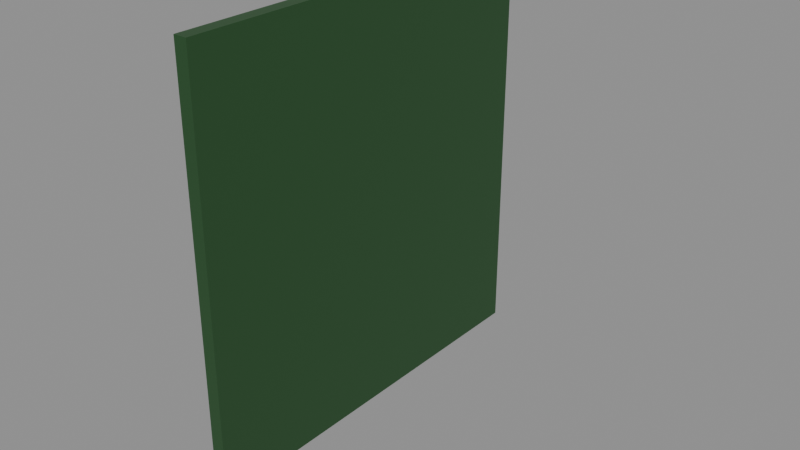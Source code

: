 # Source: PlacaMae.blend  (saved by Blender 4.5.87; exported with 4.5.12 LTS)
import bpy
from mathutils import Matrix  # noqa: F401  (used for matrix-valued properties, if any)

bpy.ops.wm.read_factory_settings(use_empty=True)
scene = bpy.context.scene
scene.name = 'Export'

# ---- collections
col_placamae_003 = bpy.data.collections.new('PlacaMae.003'); scene.collection.children.link(col_placamae_003)

# ---- materials (node trees are filled in below, after node groups)
mat_placamae = bpy.data.materials.new('PlacaMae')

# ---- material node trees
mat_placamae.use_nodes = True; mat_placamae.node_tree.nodes.clear()
_N = mat_placamae.node_tree.nodes; _L = mat_placamae.node_tree.links
n0 = _N.new('ShaderNodeBsdfPrincipled'); n0.name = 'Principled BSDF'; n0.location = (-200, 100)
n0.inputs[0].default_value = (0.01646, 0.07405, 0.01874, 1.0)
n1 = _N.new('ShaderNodeOutputMaterial'); n1.name = 'Material Output'; n1.location = (200, 100)
_L.new(n0.outputs[0], n1.inputs[0])
n1.is_active_output = True

# ---- meshes
me_cube_058 = bpy.data.meshes.new('Cube.058')
me_cube_058.from_pydata([(0.1119, 0.4917, -0.608), (0.1119, 0.4917, 0.3422), (0.1119, -0.6078, -0.608), (0.1119, -0.6078, 0.3422), (0.04036, 0.4917, -0.608), (0.04036, 0.4762, 0.3267), (0.04036, -0.6078, -0.608), (0.04036, -0.6078, 0.3422), (0.7189, 0.1572, -0.6599), (0.04036, -0.6078, -0.1329), (0.04036, -0.05805, -0.608), (0.04036, 0.07472, 0.2227), (0.04036, 0.4762, -0.1329), (0.04036, -0.6078, -0.3704), (0.04036, -0.3329, -0.608), (0.04036, 0.2324, 0.3267), (0.04036, 0.4762, -0.1968), (0.04036, -0.6078, 0.1047), (0.04036, 0.2168, -0.608), (0.01992, -0.4067, 0.3294), (0.04036, 0.4762, 0.1047), (0.04036, 0.09689, -0.01341), (0.01992, -0.4067, -0.12), (0.04036, 0.07472, 0.1047), (0.04036, 0.2324, -0.1968), (0.04036, 0.2168, 0.1047), (0.04036, 0.09689, 0.2227), (0.04036, 0.4917, 0.3422), (0.04036, 0.4917, 0.1047), (0.04036, 0.4917, -0.1329), (0.04036, 0.4917, -0.3704), (0.04036, 0.2324, -0.1329), (0.04036, 0.2324, 0.1047), (0.04036, 0.2168, -0.4048), (0.04036, -0.3329, -0.4048), (0.04036, 0.2371, -0.3704), (0.04036, -0.3619, -0.3704), (0.04036, 0.2168, -0.3361), (0.04036, -0.05805, -0.4048), (0.04036, -0.3063, -0.1843), (0.04036, 0.05374, -0.1843), (0.04036, -0.05805, 0.1047), (0.04036, -0.3329, 0.1047), (-0.01688, -0.3329, -0.3361), (-0.01688, 0.213, -0.3922), (-0.01688, 0.2223, -0.3704), (-0.01688, 0.213, -0.3487), (-0.01688, -0.3329, -0.4048), (-0.01688, -0.3445, -0.3704), (-0.01688, 0.2168, -0.3361), (-0.01688, 0.2371, -0.3704), (-0.01688, -0.3296, -0.3922), (-0.01688, -0.3619, -0.3704), (-0.01688, -0.3296, -0.3487), (-0.01688, 0.2168, -0.4048), (0.04082, 0.213, -0.3922), (0.04082, 0.213, -0.3487), (0.04082, -0.3296, -0.3487), (0.04082, -0.3296, -0.3922), (0.04082, 0.2223, -0.3704), (0.04082, -0.3445, -0.3704), (0.01992, -0.5192, 0.3302), (0.01992, -0.5192, -0.1208), (0.01992, -0.4497, 0.3294), (0.01992, -0.4497, -0.12), (0.04036, -0.5391, 0.3422), (0.04036, -0.5391, -0.1329), (0.04036, -0.5391, 0.1047), (0.01992, -0.4747, 0.3302), (0.04036, -0.3939, 0.3422), (0.01992, -0.4747, -0.1208), (0.04036, -0.3939, 0.1047), (0.04036, -0.5313, 0.3422), (0.04036, -0.5313, 0.1047), (0.04036, -0.5313, -0.1329), (0.04036, -0.4626, 0.3422), (0.04036, -0.4626, -0.1329), (0.01992, -0.4747, 0.3302), (0.01992, -0.4747, -0.1208), (-0.001712, -0.4145, 0.3216), (-0.001712, -0.4145, -0.1123), (-0.001712, -0.442, -0.1123), (-0.001712, -0.442, 0.3216), (-0.001712, -0.5115, 0.3224), (-0.001712, -0.4824, 0.3224), (-0.001712, -0.5115, -0.113), (-0.001712, -0.4824, -0.113), (-0.001712, -0.4077, 0.3294), (-0.001712, -0.4077, -0.12), (-0.001712, -0.4497, -0.12), (-0.001712, -0.4497, 0.3294), (-0.001712, -0.5202, 0.3302), (-0.001712, -0.4747, 0.3302), (-0.001712, -0.5202, -0.1208), (-0.001712, -0.4747, -0.1208), (0.03703, -0.4145, 0.3216), (0.03703, -0.4145, -0.1123), (0.03703, -0.442, -0.1123), (0.03703, -0.442, 0.3216), (0.03703, -0.5115, 0.3224), (0.03703, -0.4824, 0.3224), (0.03703, -0.5115, -0.113), (0.03703, -0.4824, -0.113), (0.008219, -0.4447, -0.1407), (0.008219, -0.4117, -0.1407), (-0.001596, -0.4386, -0.1346), (-0.001596, -0.4179, -0.1346), (0.01125, -0.5152, -0.1396), (0.01125, -0.4787, -0.1396), (0.000421, -0.5088, -0.1332), (0.000421, -0.4851, -0.1332), (-0.1271, 0.2324, -0.1329), (-0.1271, 0.4762, -0.1329), (-0.1271, 0.2324, 0.1047), (-0.191, 0.2963, 0.1047), (-0.191, 0.4123, 0.1047), (-0.1271, 0.4762, 0.1047), (-0.191, 0.2963, 0.2628), (-0.1271, 0.2324, 0.3267), (-0.1271, 0.4762, 0.3267), (-0.191, 0.4123, 0.2628), (-0.1271, 0.4762, -0.1968), (-0.191, 0.4123, -0.1329), (-0.191, 0.2963, -0.1329), (-0.1271, 0.2324, -0.1968), (0.04036, -0.3939, -0.1329), (0.04036, 0.07472, -0.01341), (0.04036, -0.3063, -0.2846), (0.04036, 0.05374, -0.2846), (0.04036, -0.3329, -0.1329), (0.04036, -0.3329, -0.3361), (0.04036, 0.07674, -0.3361), (0.01702, -0.2948, -0.1895), (0.01702, 0.04229, -0.1895), (0.01702, -0.2948, -0.2795), (0.01702, 0.04229, -0.2795), (0.01702, -0.2854, -0.1989), (0.01702, 0.03286, -0.1989), (0.01702, -0.2854, -0.27), (0.01702, 0.03286, -0.27), (0.01702, -0.2948, -0.1895), (0.01702, 0.04229, -0.1895), (0.01702, -0.2948, -0.2795), (0.01702, 0.04229, -0.2795), (0.03892, -0.2854, -0.1989), (0.03892, 0.03286, -0.1989), (0.03892, -0.2854, -0.27), (0.03892, 0.03286, -0.27), (0.04036, -0.05805, 0.1047), (0.04036, 0.07454, -0.1329), (0.04036, -0.05805, 0.3422), (0.04036, 0.2168, 0.3422), (0.04036, 0.2168, -0.1329), (0.04036, 0.09689, 0.1047), (0.02048, 0.08102, 0.1047), (0.02048, 0.09058, 0.1047), (0.02048, 0.08102, 0.05374), (0.02048, 0.08102, 0.1556), (0.02048, 0.09058, 0.1556), (0.02048, 0.09058, 0.05374), (0.03496, 0.08602, 0.002381), (-0.1209, 0.08602, 0.1965), (0.05149, 0.09058, 0.00586), (-0.1044, 0.09058, 0.2), (0.05037, 0.08039, 0.005625), (-0.1055, 0.08039, 0.1998), (0.008718, 0.4762, 0.07302), (0.008718, 0.4762, -0.1012), (-0.09549, 0.4762, -0.1012), (-0.09549, 0.4762, 0.07302), (0.008718, 0.4762, 0.2951), (0.008718, 0.4762, 0.1363), (-0.09549, 0.4762, 0.1363), (-0.09549, 0.4762, 0.2951), (0.008718, 0.4496, 0.07302), (0.008718, 0.4496, -0.1012), (-0.09549, 0.4496, 0.07302), (-0.09549, 0.4496, -0.1012), (0.008718, 0.4496, 0.2951), (0.008718, 0.4496, 0.1363), (-0.09549, 0.4496, 0.2951), (-0.09549, 0.4496, 0.1363), (-0.009896, 0.4496, 0.05441), (-0.009896, 0.4496, -0.08263), (-0.07687, 0.4496, -0.08263), (-0.07687, 0.4496, 0.05441), (-0.009896, 0.4496, 0.2764), (-0.009896, 0.4496, 0.1549), (-0.07687, 0.4496, 0.1549), (-0.07687, 0.4496, 0.2764), (-0.009896, 0.467, 0.05441), (-0.009896, 0.467, -0.08263), (-0.07687, 0.467, 0.05441), (-0.07687, 0.467, -0.08263), (-0.009896, 0.467, 0.2764), (-0.009896, 0.467, 0.1549), (-0.07687, 0.467, 0.2764), (-0.07687, 0.467, 0.1549), (0.01949, 0.2324, -0.112), (0.01949, 0.2324, 0.08379), (-0.1063, 0.2324, 0.08379), (-0.1063, 0.2324, -0.112), (0.01949, 0.2324, 0.1255), (0.01949, 0.2324, 0.3058), (-0.1063, 0.2324, 0.3058), (-0.1063, 0.2324, 0.1255), (0.01949, 0.2658, 0.08379), (0.01949, 0.2658, -0.112), (-0.1063, 0.2658, -0.112), (-0.1063, 0.2658, 0.08379), (0.01949, 0.2658, 0.3058), (0.01949, 0.2658, 0.1255), (-0.1063, 0.2658, 0.1255), (-0.1063, 0.2658, 0.3058), (0.003117, 0.2658, -0.09564), (0.003117, 0.2658, 0.06742), (-0.08988, 0.2658, 0.06742), (-0.08988, 0.2658, -0.09564), (0.003117, 0.2658, 0.1419), (0.003117, 0.2658, 0.2895), (-0.08988, 0.2658, 0.2895), (-0.08988, 0.2658, 0.1419), (0.003117, 0.2367, 0.06742), (0.003117, 0.2367, -0.09564), (-0.08988, 0.2367, -0.09564), (-0.08988, 0.2367, 0.06742), (0.003117, 0.2367, 0.2895), (0.003117, 0.2367, 0.1419), (-0.08988, 0.2367, 0.1419), (-0.08988, 0.2367, 0.2895), (-0.02111, -0.1952, -0.07136), (-0.02111, 0.05245, 0.1778), (-0.02111, -0.1952, 0.1778), (0.03559, -0.1952, -0.07136), (0.03559, 0.05245, 0.1778), (0.03559, -0.1952, 0.1778), (0.02845, -0.2105, -0.08945), (0.02845, 0.06769, -0.08945), (0.02845, 0.06769, 0.1959), (0.02845, -0.2105, 0.1959), (-0.02111, -0.2105, -0.08945), (-0.02111, 0.06769, -0.08945), (-0.02111, 0.06769, 0.1959), (-0.02111, -0.2105, 0.1959), (-0.02111, -0.1952, -0.07136), (-0.02111, 0.05245, -0.07136), (-0.02111, 0.05245, 0.1778), (-0.02111, -0.1952, 0.1778), (0.03559, -0.1952, -0.07136), (0.03559, 0.05245, -0.07136), (0.03559, 0.05245, 0.1778), (0.03559, -0.1952, 0.1778), (0.1119, 0.4917, 0.5335), (0.1119, -0.6078, 0.5335), (0.04036, -0.6078, 0.5335), (0.04036, 0.2168, 0.5335), (0.04036, 0.4917, 0.5335), (0.04036, -0.05805, 0.5335), (0.04036, -0.5391, 0.5335)], [], [(0, 1, 3, 2), (2, 3, 7, 17, 9, 13, 6), (4, 30, 29, 28, 27, 1, 0), (2, 6, 14, 10, 18, 4, 0), (69, 75, 72, 65, 258, 257, 150), (71, 69, 150, 148), (90, 89, 64, 63), (22, 88, 87, 19), (21, 126, 156, 159), (153, 21, 159, 155), (5, 15, 151, 27), (12, 20, 28, 29), (16, 12, 29, 30), (20, 5, 27, 28), (32, 31, 152, 25), (15, 32, 25, 151), (71, 148, 41, 42), (125, 71, 42, 129), (148, 149, 41), (149, 125, 129), (10, 38, 33, 18), (14, 34, 38, 10), (131, 149, 152, 37), (40, 128, 135, 133), (6, 13, 36, 34, 14), (24, 16, 30, 35, 37), (18, 33, 35, 30, 4), (31, 24, 37, 152), (34, 36, 52, 47), (44, 51, 58, 55), (35, 33, 54, 50), (37, 35, 50, 49), (45, 44, 55, 59), (46, 53, 43, 49), (46, 45, 59, 56), (38, 34, 47, 54, 33), (36, 130, 43, 52), (45, 46, 49, 50), (48, 51, 47, 52), (53, 48, 52, 43), (44, 45, 50, 54), (51, 44, 54, 47), (57, 56, 55, 58), (57, 58, 60), (55, 56, 59), (53, 46, 56, 57), (51, 48, 60, 58), (48, 53, 57, 60), (67, 65, 72, 73), (66, 67, 73, 74), (63, 64, 76, 75), (9, 17, 67, 66), (17, 7, 65, 67), (149, 129, 42, 41), (19, 63, 75, 69), (76, 64, 105, 103), (61, 62, 74, 73, 72), (61, 68, 77, 92, 91), (22, 19, 69, 71, 125), (70, 68, 75, 76), (68, 70, 78, 77), (68, 61, 72, 75), (62, 70, 110, 109), (94, 70, 62, 93), (88, 89, 81, 80), (78, 70, 94, 92, 77), (79, 80, 96, 95), (82, 79, 95, 98), (64, 89, 88, 22), (62, 61, 91, 93), (129, 130, 36, 13, 9, 66, 74, 76, 125), (80, 79, 87, 88), (90, 63, 19, 87), (79, 82, 90, 87), (84, 83, 91, 92), (94, 93, 85, 86), (82, 81, 89, 90), (83, 85, 93, 91), (86, 84, 92, 94), (101, 99, 100, 102), (98, 95, 96, 97), (84, 86, 102, 100), (81, 82, 98, 97), (83, 84, 100, 99), (80, 81, 97, 96), (85, 83, 99, 101), (86, 85, 101, 102), (105, 106, 104, 103), (125, 76, 103, 104), (22, 125, 104, 106), (64, 22, 106, 105), (109, 110, 108, 107), (76, 74, 107, 108), (70, 76, 108, 110), (74, 62, 109, 107), (118, 119, 120, 117), (116, 112, 122, 115), (112, 121, 122), (119, 116, 115, 120), (123, 122, 121, 124), (123, 124, 111), (114, 123, 111, 113), (117, 114, 113, 118), (204, 205, 212, 213), (24, 31, 111, 124), (123, 114, 115, 122), (169, 166, 174, 176), (12, 16, 121, 112), (114, 117, 120, 115), (199, 200, 209, 206), (168, 169, 176, 177), (15, 5, 119, 118), (16, 24, 124, 121), (40, 39, 129, 149), (127, 128, 131, 130), (39, 127, 130, 129), (128, 40, 149, 131), (134, 132, 140, 142), (128, 127, 134, 135), (127, 39, 132, 134), (39, 40, 133, 132), (137, 139, 147, 145), (132, 133, 141, 140), (133, 135, 143, 141), (135, 134, 142, 143), (137, 136, 140, 141), (138, 139, 143, 142), (136, 138, 142, 140), (139, 137, 141, 143), (146, 144, 145, 147), (139, 138, 146, 147), (138, 136, 144, 146), (136, 137, 145, 144), (23, 126, 149, 148), (26, 11, 150, 151), (126, 21, 152, 149), (11, 23, 148, 150), (21, 153, 25, 152), (153, 26, 151, 25), (156, 154, 155, 159), (154, 157, 158, 155), (126, 23, 154, 156), (26, 153, 155, 158), (23, 11, 157, 154), (11, 26, 158, 157), (160, 161, 163, 162), (162, 163, 165, 164), (163, 161, 165), (164, 165, 161, 160), (160, 162, 164), (20, 12, 167, 166), (12, 112, 168, 167), (112, 116, 169, 168), (116, 20, 166, 169), (5, 20, 171, 170), (20, 116, 172, 171), (116, 119, 173, 172), (119, 5, 170, 173), (188, 189, 196, 197), (183, 184, 193, 191), (171, 172, 181, 179), (170, 171, 179, 178), (167, 168, 177, 175), (172, 173, 180, 181), (166, 167, 175, 174), (173, 170, 178, 180), (174, 175, 183, 182), (175, 177, 184, 183), (177, 176, 185, 184), (176, 174, 182, 185), (178, 179, 187, 186), (179, 181, 188, 187), (181, 180, 189, 188), (180, 178, 186, 189), (190, 191, 193, 192), (194, 195, 197, 196), (182, 183, 191, 190), (189, 186, 194, 196), (184, 185, 192, 193), (185, 182, 190, 192), (187, 188, 197, 195), (186, 187, 195, 194), (31, 32, 199, 198), (32, 113, 200, 199), (113, 111, 201, 200), (111, 31, 198, 201), (32, 15, 203, 202), (15, 118, 204, 203), (118, 113, 205, 204), (113, 32, 202, 205), (218, 219, 226, 227), (219, 220, 229, 226), (198, 199, 206, 207), (205, 202, 211, 212), (200, 201, 208, 209), (201, 198, 207, 208), (203, 204, 213, 210), (202, 203, 210, 211), (207, 206, 215, 214), (206, 209, 216, 215), (209, 208, 217, 216), (208, 207, 214, 217), (211, 210, 219, 218), (210, 213, 220, 219), (213, 212, 221, 220), (212, 211, 218, 221), (223, 222, 225, 224), (227, 226, 229, 228), (215, 216, 225, 222), (220, 221, 228, 229), (214, 215, 222, 223), (221, 218, 227, 228), (216, 217, 224, 225), (217, 214, 223, 224), (230, 232, 235, 233), (232, 231, 234, 235), (236, 239, 243, 240), (239, 238, 242, 243), (238, 237, 241, 242), (237, 236, 240, 241), (244, 245, 241, 240), (245, 246, 242, 241), (246, 247, 243, 242), (247, 244, 240, 243), (248, 251, 250, 249), (246, 245, 249, 250), (245, 244, 248, 249), (131, 37, 49, 43, 130), (254, 253, 252, 256, 255, 257, 258), (151, 150, 257, 255), (1, 27, 256, 252), (27, 151, 255, 256), (7, 3, 253, 254), (3, 1, 252, 253), (65, 7, 254, 258)])
_uv = me_cube_058.uv_layers.new(name='UVMap')
_uv.uv.foreach_set('vector', [0.375, 0.0, 0.625, 0.0, 0.625, 0.25, 0.375, 0.25, 0.375, 0.25, 0.625, 0.25, 0.625, 0.5, 0.5625, 0.5, 0.5, 0.5, 0.4375, 0.5, 0.375, 0.5, 0.375, 0.75, 0.4375, 0.75, 0.5, 0.75, 0.5625, 0.75, 0.625, 0.75, 0.625, 1.0, 0.375, 1.0, 0.125, 0.5, 0.375, 0.5, 0.375, 0.5625, 0.375, 0.625, 0.375, 0.6875, 0.375, 0.75, 0.125, 0.75, 0.625, 0.5625, 0.625, 0.5469, 0.625, 0.5312, 0.625, 0.5156, 0.625, 0.5156, 0.625, 0.625, 0.625, 0.625, 0.5625, 0.5625, 0.625, 0.5625, 0.625, 0.625, 0.5625, 0.625, 0.6216, 0.5498, 0.5034, 0.5498, 0.5034, 0.5498, 0.6216, 0.5498, 0.5034, 0.5596, 0.5034, 0.5596, 0.6216, 0.5596, 0.6216, 0.5596, 0.5314, 0.6603, 0.5314, 0.6522, 0.5314, 0.6522, 0.5314, 0.6603, 0.5625, 0.6603, 0.5314, 0.6603, 0.5314, 0.6603, 0.5625, 0.6603, 0.6209, 0.7465, 0.6209, 0.691, 0.625, 0.6875, 0.625, 0.75, 0.5, 0.7465, 0.5625, 0.7465, 0.5625, 0.75, 0.5, 0.75, 0.4416, 0.7465, 0.5, 0.7465, 0.5, 0.75, 0.4375, 0.75, 0.5625, 0.7465, 0.6209, 0.7465, 0.625, 0.75, 0.5625, 0.75, 0.5625, 0.691, 0.5, 0.691, 0.5, 0.6875, 0.5625, 0.6875, 0.6209, 0.691, 0.5625, 0.691, 0.5625, 0.6875, 0.625, 0.6875, 0.5625, 0.5625, 0.5625, 0.625, 0.5625, 0.625, 0.5625, 0.5625, 0.0, 0.0, 0.0, 0.0, 0.0, 0.0, 0.0, 0.0, 0.0, 0.0, 0.0, 0.0, 0.0, 0.0, 0.5, 0.625, 0.5, 0.5625, 0.5, 0.5625, 0.375, 0.625, 0.4285, 0.625, 0.4285, 0.6875, 0.375, 0.6875, 0.375, 0.5625, 0.4285, 0.5625, 0.4285, 0.625, 0.375, 0.625, 0.4465, 0.625, 0.5, 0.625, 0.5, 0.6875, 0.4465, 0.6875, 0.479, 0.6051, 0.4675, 0.6051, 0.4675, 0.6051, 0.479, 0.6051, 0.375, 0.5, 0.4375, 0.5, 0.4375, 0.5547, 0.4285, 0.5625, 0.375, 0.5625, 0.4416, 0.691, 0.4416, 0.7465, 0.4375, 0.75, 0.4375, 0.6953, 0.4383, 0.6882, 0.375, 0.6875, 0.4285, 0.6875, 0.4375, 0.6953, 0.4375, 0.75, 0.375, 0.75, 0.5, 0.691, 0.4416, 0.691, 0.4465, 0.6875, 0.5, 0.6875, 0.4285, 0.5625, 0.4375, 0.5547, 0.4375, 0.5547, 0.4285, 0.5625, 0.4318, 0.6866, 0.4318, 0.5633, 0.4318, 0.5633, 0.4318, 0.6866, 0.4375, 0.6953, 0.4285, 0.6875, 0.4285, 0.6875, 0.4375, 0.6953, 0.4383, 0.6882, 0.4375, 0.6953, 0.4375, 0.6953, 0.4383, 0.6882, 0.4357, 0.692, 0.4318, 0.6866, 0.4318, 0.6866, 0.4357, 0.692, 0.4432, 0.6866, 0.4432, 0.5633, 0.4465, 0.5625, 0.4465, 0.6875, 0.4362, 0.6875, 0.4357, 0.692, 0.4357, 0.692, 0.4362, 0.6875, 0.4285, 0.625, 0.4285, 0.5625, 0.4285, 0.5625, 0.4285, 0.6875, 0.4285, 0.6875, 0.4375, 0.5547, 0.4465, 0.5625, 0.4465, 0.5625, 0.4375, 0.5547, 0.4357, 0.692, 0.4362, 0.6875, 0.4383, 0.6882, 0.4375, 0.6953, 0.4375, 0.558, 0.4318, 0.5633, 0.4285, 0.5625, 0.4375, 0.5547, 0.4432, 0.5633, 0.4375, 0.558, 0.4375, 0.5547, 0.4465, 0.5625, 0.4318, 0.6866, 0.4357, 0.692, 0.4375, 0.6953, 0.4285, 0.6875, 0.4318, 0.5633, 0.4318, 0.6866, 0.4285, 0.6875, 0.4285, 0.5625, 0.4432, 0.5633, 0.4432, 0.6866, 0.4318, 0.6866, 0.4318, 0.5633, 0.4432, 0.5633, 0.4318, 0.5633, 0.4375, 0.558, 0.4318, 0.6866, 0.4362, 0.6875, 0.4357, 0.692, 0.4432, 0.5633, 0.4432, 0.6866, 0.4432, 0.6866, 0.4432, 0.5633, 0.4318, 0.5633, 0.4375, 0.558, 0.4375, 0.558, 0.4318, 0.5633, 0.4375, 0.558, 0.4432, 0.5633, 0.4432, 0.5633, 0.4375, 0.558, 0.5625, 0.5156, 0.625, 0.5156, 0.625, 0.5312, 0.5625, 0.5312, 0.5, 0.5156, 0.5625, 0.5156, 0.5625, 0.5312, 0.5, 0.5312, 0.6216, 0.5498, 0.5034, 0.5498, 0.5, 0.5469, 0.625, 0.5469, 0.5, 0.5, 0.5625, 0.5, 0.5625, 0.5156, 0.5, 0.5156, 0.5625, 0.5, 0.625, 0.5, 0.625, 0.5156, 0.5625, 0.5156, 0.5, 0.625, 0.5, 0.5625, 0.5625, 0.5625, 0.5625, 0.625, 0.6216, 0.5596, 0.6216, 0.5498, 0.625, 0.5469, 0.625, 0.5625, 0.5, 0.5469, 0.5034, 0.5498, 0.5034, 0.5498, 0.5, 0.5469, 0.6218, 0.534, 0.5032, 0.534, 0.5, 0.5312, 0.5625, 0.5312, 0.625, 0.5312, 0.6218, 0.534, 0.6218, 0.5441, 0.6218, 0.5441, 0.6218, 0.5441, 0.6218, 0.534, 0.5034, 0.5596, 0.6216, 0.5596, 0.625, 0.5625, 0.5625, 0.5625, 0.5, 0.5625, 0.5032, 0.5441, 0.6218, 0.5441, 0.625, 0.5469, 0.5, 0.5469, 0.6218, 0.5441, 0.5032, 0.5441, 0.5032, 0.5441, 0.6218, 0.5441, 0.6218, 0.5441, 0.6218, 0.534, 0.625, 0.5312, 0.625, 0.5469, 0.5032, 0.534, 0.5032, 0.5441, 0.5032, 0.5441, 0.5032, 0.534, 0.5032, 0.5441, 0.5032, 0.5441, 0.5032, 0.534, 0.5032, 0.534, 0.5034, 0.5596, 0.5034, 0.5498, 0.5054, 0.5516, 0.5054, 0.5578, 0.5032, 0.5441, 0.5032, 0.5441, 0.5032, 0.5441, 0.6218, 0.5441, 0.6218, 0.5441, 0.6196, 0.5578, 0.5054, 0.5578, 0.5054, 0.5578, 0.6196, 0.5578, 0.6196, 0.5516, 0.6196, 0.5578, 0.6196, 0.5578, 0.6196, 0.5516, 0.5034, 0.5498, 0.5034, 0.5498, 0.5034, 0.5596, 0.5034, 0.5596, 0.5032, 0.534, 0.6218, 0.534, 0.6218, 0.534, 0.5032, 0.534, 0.0, 0.0, 0.4465, 0.5625, 0.4375, 0.5547, 0.4375, 0.5, 0.5, 0.5, 0.5, 0.5156, 0.5, 0.5312, 0.5, 0.5469, 0.0, 0.0, 0.5054, 0.5578, 0.6196, 0.5578, 0.6216, 0.5596, 0.5034, 0.5596, 0.6216, 0.5498, 0.6216, 0.5498, 0.6216, 0.5596, 0.6216, 0.5596, 0.6196, 0.5578, 0.6196, 0.5516, 0.6216, 0.5498, 0.6216, 0.5596, 0.6198, 0.5424, 0.6198, 0.5358, 0.6218, 0.534, 0.6218, 0.5441, 0.5032, 0.5441, 0.5032, 0.534, 0.5052, 0.5358, 0.5052, 0.5424, 0.6196, 0.5516, 0.5054, 0.5516, 0.5034, 0.5498, 0.6216, 0.5498, 0.6198, 0.5358, 0.5052, 0.5358, 0.5032, 0.534, 0.6218, 0.534, 0.5052, 0.5424, 0.6198, 0.5424, 0.6218, 0.5441, 0.5032, 0.5441, 0.5052, 0.5358, 0.6198, 0.5358, 0.6198, 0.5424, 0.5052, 0.5424, 0.6196, 0.5516, 0.6196, 0.5578, 0.5054, 0.5578, 0.5054, 0.5516, 0.6198, 0.5424, 0.5052, 0.5424, 0.5052, 0.5424, 0.6198, 0.5424, 0.5054, 0.5516, 0.6196, 0.5516, 0.6196, 0.5516, 0.5054, 0.5516, 0.6198, 0.5358, 0.6198, 0.5424, 0.6198, 0.5424, 0.6198, 0.5358, 0.5054, 0.5578, 0.5054, 0.5516, 0.5054, 0.5516, 0.5054, 0.5578, 0.5052, 0.5358, 0.6198, 0.5358, 0.6198, 0.5358, 0.5052, 0.5358, 0.5052, 0.5424, 0.5052, 0.5358, 0.5052, 0.5358, 0.5052, 0.5424, 0.5034, 0.5498, 0.5034, 0.5596, 0.5, 0.5625, 0.5, 0.5469, 0.5, 0.5625, 0.5, 0.5469, 0.5, 0.5469, 0.5, 0.5625, 0.5034, 0.5596, 0.5, 0.5625, 0.5, 0.5625, 0.5034, 0.5596, 0.5034, 0.5498, 0.5034, 0.5596, 0.5034, 0.5596, 0.5034, 0.5498, 0.5032, 0.534, 0.5032, 0.5441, 0.5, 0.5469, 0.5, 0.5312, 0.5, 0.5469, 0.5, 0.5312, 0.5, 0.5312, 0.5, 0.5469, 0.5032, 0.5441, 0.5, 0.5469, 0.5, 0.5469, 0.5032, 0.5441, 0.5, 0.5312, 0.5032, 0.534, 0.5032, 0.534, 0.5, 0.5312, 0.6209, 0.691, 0.6209, 0.7465, 0.6041, 0.7319, 0.6041, 0.7056, 0.5625, 0.7465, 0.5, 0.7465, 0.5, 0.7319, 0.5625, 0.7319, 0.5, 0.7465, 0.4416, 0.7465, 0.5, 0.7319, 0.6209, 0.7465, 0.5625, 0.7465, 0.5625, 0.7319, 0.6041, 0.7319, 0.5, 0.7056, 0.5, 0.7319, 0.4416, 0.7465, 0.4416, 0.691, 0.5, 0.7056, 0.4416, 0.691, 0.5, 0.691, 0.5625, 0.7056, 0.5, 0.7056, 0.5, 0.691, 0.5625, 0.691, 0.6041, 0.7056, 0.5625, 0.7056, 0.5625, 0.691, 0.6209, 0.691, 0.6154, 0.691, 0.568, 0.691, 0.568, 0.691, 0.6154, 0.691, 0.4416, 0.691, 0.5, 0.691, 0.5, 0.691, 0.4416, 0.691, 0.5, 0.7056, 0.5625, 0.7056, 0.5625, 0.7319, 0.5, 0.7319, 0.5542, 0.7465, 0.5542, 0.7465, 0.5542, 0.7465, 0.5542, 0.7465, 0.5, 0.7465, 0.4416, 0.7465, 0.4416, 0.7465, 0.5, 0.7465, 0.5625, 0.7056, 0.6041, 0.7056, 0.6041, 0.7319, 0.5625, 0.7319, 0.557, 0.691, 0.557, 0.691, 0.557, 0.691, 0.557, 0.691, 0.5083, 0.7465, 0.5542, 0.7465, 0.5542, 0.7465, 0.5083, 0.7465, 0.6209, 0.691, 0.6209, 0.7465, 0.6209, 0.7465, 0.6209, 0.691, 0.4416, 0.7465, 0.4416, 0.691, 0.4416, 0.691, 0.4416, 0.7465, 0.479, 0.6051, 0.479, 0.5824, 0.4849, 0.5756, 0.4849, 0.6119, 0.4675, 0.5824, 0.4675, 0.6051, 0.4617, 0.6119, 0.4617, 0.5756, 0.479, 0.5824, 0.4675, 0.5824, 0.4617, 0.5756, 0.4849, 0.5756, 0.4675, 0.6051, 0.479, 0.6051, 0.4849, 0.6119, 0.4617, 0.6119, 0.0, 0.0, 0.0, 0.0, 0.0, 0.0, 0.0, 0.0, 0.4675, 0.6051, 0.4675, 0.5824, 0.4675, 0.5824, 0.4675, 0.6051, 0.4675, 0.5824, 0.479, 0.5824, 0.479, 0.5824, 0.4675, 0.5824, 0.479, 0.5824, 0.479, 0.6051, 0.479, 0.6051, 0.479, 0.5824, 0.4778, 0.604, 0.4687, 0.604, 0.4687, 0.604, 0.4778, 0.604, 0.479, 0.5824, 0.479, 0.6051, 0.479, 0.6051, 0.479, 0.5824, 0.0, 0.0, 0.0, 0.0, 0.0, 0.0, 0.0, 0.0, 0.4675, 0.6051, 0.4675, 0.5824, 0.4675, 0.5824, 0.4675, 0.6051, 0.4778, 0.604, 0.4778, 0.5835, 0.479, 0.5824, 0.479, 0.6051, 0.4687, 0.5835, 0.4687, 0.604, 0.4675, 0.6051, 0.4675, 0.5824, 0.4778, 0.5835, 0.4687, 0.5835, 0.4675, 0.5824, 0.479, 0.5824, 0.4687, 0.604, 0.4778, 0.604, 0.479, 0.6051, 0.4675, 0.6051, 0.4687, 0.5835, 0.4778, 0.5835, 0.4778, 0.604, 0.4687, 0.604, 0.4687, 0.604, 0.4687, 0.5835, 0.4687, 0.5835, 0.4687, 0.604, 0.4687, 0.5835, 0.4778, 0.5835, 0.4778, 0.5835, 0.4687, 0.5835, 0.4778, 0.5835, 0.4778, 0.604, 0.4778, 0.604, 0.4778, 0.5835, 0.5625, 0.6522, 0.5314, 0.6522, 0.5, 0.625, 0.5625, 0.625, 0.5936, 0.6603, 0.5936, 0.6522, 0.625, 0.625, 0.625, 0.6875, 0.5314, 0.6522, 0.5314, 0.6603, 0.5, 0.6875, 0.5, 0.625, 0.5936, 0.6522, 0.5625, 0.6522, 0.5625, 0.625, 0.625, 0.625, 0.5314, 0.6603, 0.5625, 0.6603, 0.5625, 0.6875, 0.5, 0.6875, 0.5625, 0.6603, 0.5936, 0.6603, 0.625, 0.6875, 0.5625, 0.6875, 0.5314, 0.6522, 0.5625, 0.6522, 0.5625, 0.6603, 0.5314, 0.6603, 0.5625, 0.6522, 0.5936, 0.6522, 0.5936, 0.6603, 0.5625, 0.6603, 0.5314, 0.6522, 0.5625, 0.6522, 0.5625, 0.6522, 0.5314, 0.6522, 0.5936, 0.6603, 0.5625, 0.6603, 0.5625, 0.6603, 0.5936, 0.6603, 0.5625, 0.6522, 0.5936, 0.6522, 0.5936, 0.6522, 0.5625, 0.6522, 0.5936, 0.6522, 0.5936, 0.6603, 0.5936, 0.6603, 0.5936, 0.6522, 1.0, 0.5, 1.0, 1.0, 0.6667, 1.0, 0.6667, 0.5, 0.6667, 0.5, 0.6667, 1.0, 0.3333, 1.0, 0.3333, 0.5, 0.4578, 0.13, 0.25, 0.49, 0.04215, 0.13, 0.3333, 0.5, 0.3333, 1.0, -5.96e-08, 1.0, -5.96e-08, 0.5, 0.75, 0.49, 0.9578, 0.13, 0.5422, 0.13, 0.5625, 0.7465, 0.5, 0.7465, 0.5083, 0.7465, 0.5542, 0.7465, 0.5, 0.7465, 0.5, 0.7465, 0.5083, 0.7465, 0.5083, 0.7465, 0.5, 0.7465, 0.5625, 0.7465, 0.5542, 0.7465, 0.5083, 0.7465, 0.5625, 0.7465, 0.5625, 0.7465, 0.5542, 0.7465, 0.5542, 0.7465, 0.6209, 0.7465, 0.5625, 0.7465, 0.5708, 0.7465, 0.6126, 0.7465, 0.5625, 0.7465, 0.5625, 0.7465, 0.5708, 0.7465, 0.5708, 0.7465, 0.5625, 0.7465, 0.6209, 0.7465, 0.6126, 0.7465, 0.5708, 0.7465, 0.6209, 0.7465, 0.6209, 0.7465, 0.6126, 0.7465, 0.6126, 0.7465, 0.5757, 0.7465, 0.6077, 0.7465, 0.6077, 0.7465, 0.5757, 0.7465, 0.5132, 0.7465, 0.5132, 0.7465, 0.5132, 0.7465, 0.5132, 0.7465, 0.5708, 0.7465, 0.5708, 0.7465, 0.5708, 0.7465, 0.5708, 0.7465, 0.6126, 0.7465, 0.5708, 0.7465, 0.5708, 0.7465, 0.6126, 0.7465, 0.5083, 0.7465, 0.5083, 0.7465, 0.5083, 0.7465, 0.5083, 0.7465, 0.5708, 0.7465, 0.6126, 0.7465, 0.6126, 0.7465, 0.5708, 0.7465, 0.5542, 0.7465, 0.5083, 0.7465, 0.5083, 0.7465, 0.5542, 0.7465, 0.6126, 0.7465, 0.6126, 0.7465, 0.6126, 0.7465, 0.6126, 0.7465, 0.5542, 0.7465, 0.5083, 0.7465, 0.5132, 0.7465, 0.5493, 0.7465, 0.5083, 0.7465, 0.5083, 0.7465, 0.5132, 0.7465, 0.5132, 0.7465, 0.5083, 0.7465, 0.5542, 0.7465, 0.5493, 0.7465, 0.5132, 0.7465, 0.5542, 0.7465, 0.5542, 0.7465, 0.5493, 0.7465, 0.5493, 0.7465, 0.6126, 0.7465, 0.5708, 0.7465, 0.5757, 0.7465, 0.6077, 0.7465, 0.5708, 0.7465, 0.5708, 0.7465, 0.5757, 0.7465, 0.5757, 0.7465, 0.5708, 0.7465, 0.6126, 0.7465, 0.6077, 0.7465, 0.5757, 0.7465, 0.6126, 0.7465, 0.6126, 0.7465, 0.6077, 0.7465, 0.6077, 0.7465, 0.5493, 0.7465, 0.5132, 0.7465, 0.5132, 0.7465, 0.5493, 0.7465, 0.6077, 0.7465, 0.5757, 0.7465, 0.5757, 0.7465, 0.6077, 0.7465, 0.5493, 0.7465, 0.5132, 0.7465, 0.5132, 0.7465, 0.5493, 0.7465, 0.6077, 0.7465, 0.6077, 0.7465, 0.6077, 0.7465, 0.6077, 0.7465, 0.5132, 0.7465, 0.5493, 0.7465, 0.5493, 0.7465, 0.5132, 0.7465, 0.5493, 0.7465, 0.5493, 0.7465, 0.5493, 0.7465, 0.5493, 0.7465, 0.5757, 0.7465, 0.5757, 0.7465, 0.5757, 0.7465, 0.5757, 0.7465, 0.6077, 0.7465, 0.5757, 0.7465, 0.5757, 0.7465, 0.6077, 0.7465, 0.5, 0.691, 0.5625, 0.691, 0.557, 0.691, 0.5055, 0.691, 0.5625, 0.691, 0.5625, 0.691, 0.557, 0.691, 0.557, 0.691, 0.5625, 0.691, 0.5, 0.691, 0.5055, 0.691, 0.557, 0.691, 0.5, 0.691, 0.5, 0.691, 0.5055, 0.691, 0.5055, 0.691, 0.5625, 0.691, 0.6209, 0.691, 0.6154, 0.691, 0.568, 0.691, 0.6209, 0.691, 0.6209, 0.691, 0.6154, 0.691, 0.6154, 0.691, 0.6209, 0.691, 0.5625, 0.691, 0.568, 0.691, 0.6154, 0.691, 0.5625, 0.691, 0.5625, 0.691, 0.568, 0.691, 0.568, 0.691, 0.5723, 0.691, 0.6111, 0.691, 0.6111, 0.691, 0.5723, 0.691, 0.6111, 0.691, 0.6111, 0.691, 0.6111, 0.691, 0.6111, 0.691, 0.5055, 0.691, 0.557, 0.691, 0.557, 0.691, 0.5055, 0.691, 0.568, 0.691, 0.568, 0.691, 0.568, 0.691, 0.568, 0.691, 0.557, 0.691, 0.5055, 0.691, 0.5055, 0.691, 0.557, 0.691, 0.5055, 0.691, 0.5055, 0.691, 0.5055, 0.691, 0.5055, 0.691, 0.6154, 0.691, 0.6154, 0.691, 0.6154, 0.691, 0.6154, 0.691, 0.568, 0.691, 0.6154, 0.691, 0.6154, 0.691, 0.568, 0.691, 0.5055, 0.691, 0.557, 0.691, 0.5527, 0.691, 0.5098, 0.691, 0.557, 0.691, 0.557, 0.691, 0.5527, 0.691, 0.5527, 0.691, 0.557, 0.691, 0.5055, 0.691, 0.5098, 0.691, 0.5527, 0.691, 0.5055, 0.691, 0.5055, 0.691, 0.5098, 0.691, 0.5098, 0.691, 0.568, 0.691, 0.6154, 0.691, 0.6111, 0.691, 0.5723, 0.691, 0.6154, 0.691, 0.6154, 0.691, 0.6111, 0.691, 0.6111, 0.691, 0.6154, 0.691, 0.568, 0.691, 0.5723, 0.691, 0.6111, 0.691, 0.568, 0.691, 0.568, 0.691, 0.5723, 0.691, 0.5723, 0.691, 0.5098, 0.691, 0.5527, 0.691, 0.5527, 0.691, 0.5098, 0.691, 0.5723, 0.691, 0.6111, 0.691, 0.6111, 0.691, 0.5723, 0.691, 0.5527, 0.691, 0.5527, 0.691, 0.5527, 0.691, 0.5527, 0.691, 0.6111, 0.691, 0.5723, 0.691, 0.5723, 0.691, 0.6111, 0.691, 0.5098, 0.691, 0.5527, 0.691, 0.5527, 0.691, 0.5098, 0.691, 0.5723, 0.691, 0.5723, 0.691, 0.5723, 0.691, 0.5723, 0.691, 0.5527, 0.691, 0.5098, 0.691, 0.5098, 0.691, 0.5527, 0.691, 0.5098, 0.691, 0.5098, 0.691, 0.5098, 0.691, 0.5098, 0.691, 0.504, 0.5659, 0.5585, 0.5659, 0.5585, 0.5659, 0.504, 0.5659, 0.5585, 0.5659, 0.5585, 0.6216, 0.5585, 0.6216, 0.5585, 0.5659, 0.5, 0.5625, 0.5625, 0.5625, 0.5625, 0.5625, 0.5, 0.5625, 0.5625, 0.5625, 0.5625, 0.625, 0.5625, 0.625, 0.5625, 0.5625, 0.5625, 0.625, 0.5, 0.625, 0.5, 0.625, 0.5625, 0.625, 0.5, 0.625, 0.5, 0.5625, 0.5, 0.5625, 0.5, 0.625, 0.504, 0.5659, 0.504, 0.6216, 0.5, 0.625, 0.5, 0.5625, 0.504, 0.6216, 0.5585, 0.6216, 0.5625, 0.625, 0.5, 0.625, 0.5585, 0.6216, 0.5585, 0.5659, 0.5625, 0.5625, 0.5625, 0.625, 0.5585, 0.5659, 0.504, 0.5659, 0.5, 0.5625, 0.5625, 0.5625, 0.504, 0.5659, 0.5585, 0.5659, 0.5585, 0.6216, 0.504, 0.6216, 0.5585, 0.6216, 0.504, 0.6216, 0.504, 0.6216, 0.5585, 0.6216, 0.504, 0.6216, 0.504, 0.5659, 0.504, 0.5659, 0.504, 0.6216, 0.4465, 0.625, 0.4465, 0.6875, 0.4465, 0.6875, 0.4465, 0.5625, 0.4465, 0.5625, 0.625, 0.5, 0.875, 0.5, 0.875, 0.75, 0.625, 0.75, 0.625, 0.6875, 0.625, 0.625, 0.625, 0.5156, 0.625, 0.6875, 0.625, 0.625, 0.625, 0.625, 0.625, 0.6875, 0.625, 1.0, 0.625, 0.75, 0.625, 0.75, 0.625, 1.0, 0.625, 0.75, 0.625, 0.6875, 0.625, 0.6875, 0.625, 0.75, 0.625, 0.5, 0.625, 0.25, 0.625, 0.25, 0.625, 0.5, 0.625, 0.25, 0.625, 0.0, 0.625, 0.0, 0.625, 0.25, 0.625, 0.5156, 0.625, 0.5, 0.625, 0.5, 0.625, 0.5156])
me_cube_058.materials.append(mat_placamae)
me_cube_058.update()

# ---- objects
ob_corpo_006 = bpy.data.objects.new('Corpo.006', me_cube_058)

# ---- transforms, parenting, visibility, modifiers, constraints
ob_corpo_006.location = (2.039, 1.719, 1.502)
ob_corpo_006.scale = (2.232, 4.368, 4.359)

# ---- collection membership
col_placamae_003.objects.link(ob_corpo_006)

# ---- scene / render settings (as saved in the file)
scene.frame_start = 1; scene.frame_end = 250; scene.frame_set(1)
scene.render.engine = 'BLENDER_EEVEE_NEXT'
scene.render.image_settings.exr_codec = 'NONE'
scene.render.simplify_subdivision_render = 0
scene.render.simplify_child_particles_render = 0.0
scene.eevee.use_volume_custom_range = False
scene.eevee.use_fast_gi = False
scene.eevee.use_shadows = False
scene.view_settings.white_balance_temperature = 0.0
scene.view_settings.white_balance_tint = 0.0
scene.view_settings.white_balance_whitepoint = (2.97, 0.5193, -0.0414)
bpy.context.view_layer.update()

# ---- added for rendering (the .blend has no active camera and no usable light): camera, sun + grey world if the file has none
cam_auto = bpy.data.cameras.new('AutoCamera')
cam_auto.lens = 50.0
cam_auto.sensor_width = 36.0
cam_auto.clip_end = 1000.0
ob_auto_camera = bpy.data.objects.new('AutoCamera', cam_auto)
scene.collection.objects.link(ob_auto_camera)
ob_auto_camera.location = (9.44349, -6.71268, 6.67905)
ob_auto_camera.rotation_euler = (1.09748, -7.21219e-08, 0.694738)
scene.camera = ob_auto_camera
light_auto_sun = bpy.data.lights.new('AutoSun', 'SUN')
light_auto_sun.energy = 3.0
light_auto_sun.angle = 0.0523599
ob_auto_sun = bpy.data.objects.new('AutoSun', light_auto_sun)
scene.collection.objects.link(ob_auto_sun)
ob_auto_sun.rotation_euler = (0.872665, 0.174533, 0.523599)
if scene.world is None:
    world_auto = bpy.data.worlds.new('AutoWorld')
    world_auto.color = (0.3, 0.3, 0.3)
    scene.world = world_auto
bpy.context.view_layer.update()
